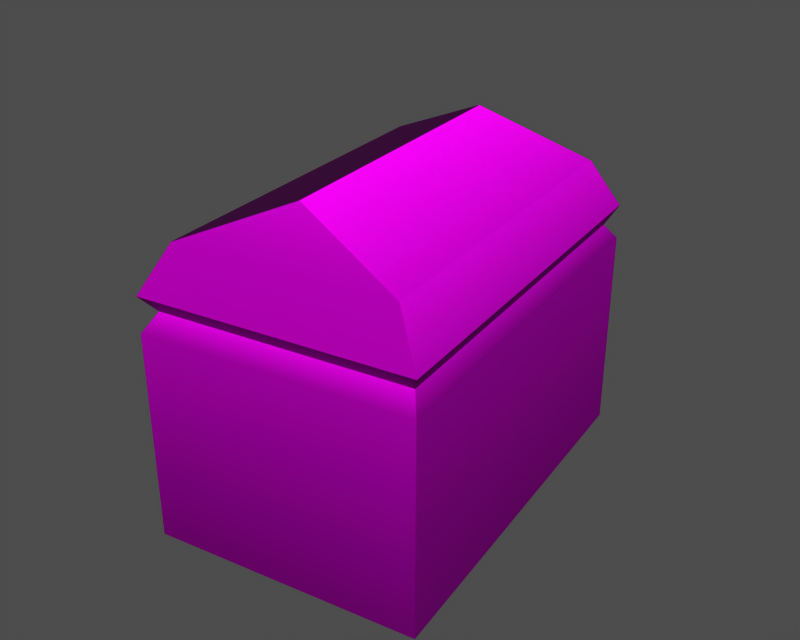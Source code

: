 # Source: id210192.blend  (saved by Blender 3.6.13; exported with 4.5.12 LTS)
import bpy
from mathutils import Matrix  # noqa: F401  (used for matrix-valued properties, if any)

bpy.ops.wm.read_factory_settings(use_empty=True)
scene = bpy.context.scene
scene.name = '1'

# ---- collections
col_collection_1 = bpy.data.collections.new('Collection 1'); scene.collection.children.link(col_collection_1)

# ---- images (referenced by path relative to the original .blend; pixels are not part of the script)
import os
ASSET_DIR = os.environ.get("B2B_ASSET_DIR", "")  # directory of the original .blend (textures are referenced by path, not embedded)
HERE = os.path.dirname(os.path.abspath(__file__))  # packed textures are extracted next to this script under _unpacked/

def load_image(name, relpath, width, height, colorspace="sRGB"):
    """Load a texture the original file referenced (path relative to the .blend, or extracted next to this script)."""
    p = next((c for c in (os.path.join(HERE, relpath), os.path.join(ASSET_DIR, relpath)) if relpath and os.path.exists(c)), "")
    if p:
        img = bpy.data.images.load(p, check_existing=True)
        img.name = name
    else:  # same state as the original file: an image datablock whose file is absent (Cycles renders it pink)
        img = bpy.data.images.new(name, width, height)
        img.source = "FILE"
        img.filepath = "//" + (relpath or name)
    img.colorspace_settings.name = colorspace
    return img
img_top_diff_0 = load_image('top_diff_0', 'dropitem03.dds', 1024, 1024, 'Non-Color')
img_top_norm_0 = load_image('top_norm_0', 'dropitem03_n.dds', 1024, 1024, 'Non-Color')
img_top_spec_0 = load_image('top_spec_0', 'dropitem03_sp.dds', 1024, 1024, 'Non-Color')

# ---- materials (node trees are filled in below, after node groups)
mat_top_mat_001 = bpy.data.materials.new('top_mat.001')

# ---- material node trees
mat_top_mat_001.use_nodes = True; mat_top_mat_001.node_tree.nodes.clear()
_N = mat_top_mat_001.node_tree.nodes; _L = mat_top_mat_001.node_tree.links
n0 = _N.new('ShaderNodeBsdfPrincipled'); n0.name = 'Principled BSDF'; n0.location = (0, 0)
n0.distribution = 'GGX'
n0.subsurface_method = 'RANDOM_WALK_SKIN'
n0.inputs[3].default_value = 1.45
n0.inputs[27].default_value = (0.0, 0.0, 0.0, 1.0)
n0.inputs[28].default_value = 1.0
n1 = _N.new('ShaderNodeOutputMaterial'); n1.name = 'Material Output'; n1.location = (0, 0)
n2 = _N.new('ShaderNodeTexImage'); n2.name = 'Image Texture'; n2.location = (0, 0)
n2.image = img_top_diff_0
n3 = _N.new('ShaderNodeUVMap'); n3.name = 'UV Map'; n3.location = (0, 0)
n4 = _N.new('ShaderNodeTexImage'); n4.name = 'Image Texture.001'; n4.location = (0, 0)
n4.image = img_top_norm_0
n5 = _N.new('ShaderNodeNormalMap'); n5.name = 'Normal Map'; n5.location = (0, 0)
n6 = _N.new('ShaderNodeUVMap'); n6.name = 'UV Map.001'; n6.location = (0, 0)
n7 = _N.new('ShaderNodeTexImage'); n7.name = 'Image Texture.002'; n7.location = (0, 0)
n7.image = img_top_spec_0
n8 = _N.new('ShaderNodeUVMap'); n8.name = 'UV Map.002'; n8.location = (0, 0)
_L.new(n0.outputs[0], n1.inputs[0])
_L.new(n2.outputs[0], n0.inputs[0])
_L.new(n3.outputs[0], n2.inputs[0])
_L.new(n4.outputs[0], n5.inputs[1])
_L.new(n5.outputs[0], n0.inputs[5])
_L.new(n6.outputs[0], n4.inputs[0])
_L.new(n7.outputs[0], n0.inputs[13])
_L.new(n8.outputs[0], n7.inputs[0])
n1.is_active_output = True

# ---- meshes
me_top = bpy.data.meshes.new('top')
me_top.from_pydata([(2.498, -4.381, 34.22), (-3.474, 33.54, 34.21), (-14.25, 28.58, 39.17), (-9.282, -2.968, 39.18), (-20.06, -7.933, 34.22), (-26.03, 29.99, 34.21), (-29.09, 31.59, 29.17), (-22.48, -10.4, 29.18), (-29.09, 31.59, 29.17), (-26.03, 29.99, 34.21), (-3.474, 33.54, 34.21), (-1.056, 36.01, 29.17), (-1.056, 36.01, 29.17), (5.558, -5.985, 29.18), (-21.71, -8.734, 27.33), (-22.48, -10.4, 29.18), (-29.09, 31.59, 29.17), (-27.84, 30.24, 27.32), (-20.06, -7.933, 34.22), (-9.282, -2.968, 39.18), (-14.25, 28.58, 39.17), (-26.03, 29.99, 34.21), (-14.25, 28.58, 39.17), (-1.056, 36.01, 29.17), (-1.825, 34.34, 27.32), (-27.84, 30.24, 27.32), (-29.09, 31.59, 29.17), (5.558, -5.985, 29.18), (4.313, -4.636, 27.33), (-1.825, 34.34, 27.32), (-1.056, 36.01, 29.17), (2.498, -4.381, 34.22), (-20.06, -7.933, 34.22), (-22.48, -10.4, 29.18), (5.558, -5.985, 29.18), (-9.282, -2.968, 39.18), (5.558, -5.985, 29.18), (-22.48, -10.4, 29.18), (-21.71, -8.734, 27.33), (4.313, -4.636, 27.33), (-1.056, 36.0, 3.315), (-29.09, 31.59, 3.316), (-29.09, 31.59, 25.47), (-1.056, 36.01, 25.47), (5.557, -5.99, 3.322), (-22.48, -10.41, 3.323), (-29.09, 31.59, 3.316), (-1.056, 36.0, 3.315), (5.557, -5.99, 3.322), (-1.056, 36.0, 3.315), (-1.056, 36.01, 25.47), (5.557, -5.986, 25.48), (-1.825, 34.34, 27.32), (-27.84, 30.24, 27.32), (4.313, -4.636, 27.33), (-1.825, 34.34, 27.32), (-29.09, 31.59, 25.47), (-29.09, 31.59, 3.316), (-22.48, -10.41, 3.323), (-22.48, -10.4, 25.48), (-21.71, -8.734, 27.33), (-27.84, 30.24, 27.32), (-22.48, -10.4, 25.48), (-22.48, -10.41, 3.323), (5.557, -5.99, 3.322), (5.557, -5.986, 25.48), (4.313, -4.636, 27.33), (-21.71, -8.734, 27.33)], [], [(0, 1, 2), (3, 0, 2), (4, 5, 6), (6, 7, 4), (8, 9, 10), (10, 11, 8), (1, 0, 12), (0, 13, 12), (14, 15, 16), (16, 17, 14), (18, 19, 20), (20, 21, 18), (9, 22, 10), (23, 24, 25), (25, 26, 23), (27, 28, 29), (29, 30, 27), (31, 32, 33), (33, 34, 31), (35, 32, 31), (36, 37, 38), (38, 39, 36), (40, 41, 42), (42, 43, 40), (44, 45, 46), (46, 47, 44), (48, 49, 50), (50, 51, 48), (52, 43, 42), (42, 53, 52), (54, 51, 50), (50, 55, 54), (56, 57, 58), (58, 59, 56), (59, 60, 61), (61, 56, 59), (62, 63, 64), (64, 65, 62), (62, 65, 66), (66, 67, 62)])
me_top.polygons.foreach_set('use_smooth', [True] * 40)
_uv = me_top.uv_layers.new(name='UVTex')
_uv.uv.foreach_set('vector', [0.9798, 0.3278, 0.8254, 0.3278, 0.8384, 0.3778, 0.9668, 0.3778, 0.9798, 0.3278, 0.8384, 0.3778, 0.5403, 0.3278, 0.6947, 0.3278, 0.7029, 0.3046, 0.7029, 0.3046, 0.532, 0.3046, 0.5403, 0.3278, 0.703, 0.3069, 0.7141, 0.3288, 0.8059, 0.3288, 0.8059, 0.3288, 0.8171, 0.3069, 0.703, 0.3069, 0.8254, 0.3278, 0.9798, 0.3278, 0.8171, 0.3046, 0.9798, 0.3278, 0.988, 0.3046, 0.8171, 0.3046, 0.5381, 0.2961, 0.532, 0.3046, 0.7029, 0.3046, 0.7029, 0.3046, 0.6968, 0.2961, 0.5381, 0.2961, 0.5403, 0.3278, 0.5533, 0.3778, 0.6817, 0.3778, 0.6817, 0.3778, 0.6947, 0.3278, 0.5403, 0.3278, 0.7141, 0.3288, 0.76, 0.3526, 0.8059, 0.3288, 0.8171, 0.3069, 0.813, 0.2973, 0.7071, 0.2973, 0.7071, 0.2973, 0.703, 0.3069, 0.8171, 0.3069, 0.988, 0.3046, 0.9819, 0.2961, 0.8232, 0.2961, 0.8232, 0.2961, 0.8171, 0.3046, 0.988, 0.3046, 0.8059, 0.3288, 0.7141, 0.3288, 0.703, 0.3069, 0.703, 0.3069, 0.8171, 0.3069, 0.8059, 0.3288, 0.76, 0.3526, 0.7141, 0.3288, 0.8059, 0.3288, 0.8171, 0.3069, 0.703, 0.3069, 0.7071, 0.2973, 0.7071, 0.2973, 0.813, 0.2973, 0.8171, 0.3069, 0.8171, 0.1989, 0.703, 0.1989, 0.703, 0.2876, 0.703, 0.2876, 0.8171, 0.2876, 0.8171, 0.1989, 0.988, 0.1989, 0.988, 0.08481, 0.8171, 0.08481, 0.8171, 0.08481, 0.8171, 0.1989, 0.988, 0.1989, 0.988, 0.1989, 0.8171, 0.1989, 0.8171, 0.2876, 0.8171, 0.2876, 0.988, 0.2876, 0.988, 0.1989, 0.813, 0.2973, 0.8171, 0.2876, 0.703, 0.2876, 0.703, 0.2876, 0.7071, 0.2973, 0.813, 0.2973, 0.9819, 0.2961, 0.988, 0.2876, 0.8171, 0.2876, 0.8171, 0.2876, 0.8232, 0.2961, 0.9819, 0.2961, 0.703, 0.2876, 0.703, 0.1989, 0.532, 0.1989, 0.532, 0.1989, 0.532, 0.2876, 0.703, 0.2876, 0.532, 0.2876, 0.5381, 0.2961, 0.6968, 0.2961, 0.6968, 0.2961, 0.703, 0.2876, 0.532, 0.2876, 0.703, 0.2876, 0.703, 0.1989, 0.8171, 0.1989, 0.8171, 0.1989, 0.8171, 0.2876, 0.703, 0.2876, 0.703, 0.2876, 0.8171, 0.2876, 0.813, 0.2973, 0.813, 0.2973, 0.7071, 0.2973, 0.703, 0.2876])
me_top.materials.append(mat_top_mat_001)
me_top.use_remesh_preserve_volume = False
me_top.use_remesh_preserve_attributes = False
me_top.use_mirror_vertex_groups = False
me_top.update()
arm_armature = bpy.data.armatures.new('armature')  # bones are not reproduced

# ---- objects
ob_id210192_obj = bpy.data.objects.new('id210192_obj', arm_armature)
ob_top = bpy.data.objects.new('top', me_top)

# ---- transforms, parenting, visibility, modifiers, constraints
ob_id210192_obj.location = (0.0, 0.0, 0.0)
ob_id210192_obj.lock_rotations_4d = False
ob_id210192_obj.empty_display_type = 'ARROWS'
ob_id210192_obj.show_in_front = True
ob_id210192_obj.lineart.crease_threshold = 0.0
ob_top.parent = ob_id210192_obj
ob_top.location = (0.0, 0.0, 0.0)
ob_top.lock_rotations_4d = False
ob_top.empty_display_type = 'ARROWS'
ob_top.lineart.crease_threshold = 0.0
_vg = ob_top.vertex_groups.new(name='root')
_vg.add([0, 1, 2, 3, 4, 5, 6, 7, 8, 9, 10, 11, 12, 13, 14, 15, 16, 17, 18, 19, 20, 21, 22, 23, 24, 25, 26, 27, 28, 29, 30, 31, 32, 33, 34, 35, 36, 37, 38, 39, 40, 41, 42, 43, 44, 45, 46, 47, 48, 49, 50, 51, 52, 53, 54, 55, 56, 57, 58, 59, 60, 61, 62, 63, 64, 65, 66, 67], 1.0, 'REPLACE')
_m = ob_top.modifiers.new('Armature', 'ARMATURE')
_m.object = ob_id210192_obj
_m.use_bone_envelopes = True

# ---- collection membership
col_collection_1.objects.link(ob_id210192_obj)
col_collection_1.objects.link(ob_top)

# ---- scene / render settings (as saved in the file)
scene.frame_start = 1; scene.frame_end = 250; scene.frame_set(1)
scene.render.engine = 'BLENDER_EEVEE_NEXT'
scene.render.image_settings.file_format = 'TARGA'
scene.render.image_settings.color_mode = 'RGB'
scene.render.image_settings.compression = 90
scene.render.resolution_x = 320
scene.render.resolution_y = 256
scene.render.fps = 25
scene.render.dither_intensity = 0.0
scene.render.use_compositing = False
scene.render.use_sequencer = False
scene.render.use_file_extension = False
scene.render.bake_margin = 2
scene.render.bake_bias = 0.0
scene.render.use_stamp_time = False
scene.render.use_stamp_date = False
scene.render.use_stamp_frame = False
scene.render.use_stamp_camera = False
scene.render.use_stamp_scene = False
scene.render.use_stamp_filename = False
scene.render.use_stamp_render_time = False
scene.render.stamp_font_size = 0
scene.render.stamp_foreground = (0.0, 0.0, 0.0, 0.0)
scene.render.stamp_background = (0.0, 0.0, 0.0, 0.0)
scene.cycles.use_denoising = False
scene.cycles.samples = 10
scene.cycles.sampling_pattern = 'TABULATED_SOBOL'
scene.cycles.light_sampling_threshold = 0.0
scene.cycles.use_adaptive_sampling = False
scene.cycles.use_light_tree = False
scene.cycles.blur_glossy = 0.0
scene.cycles.volume_bounces = 1
scene.cycles.pixel_filter_type = 'GAUSSIAN'
scene.cycles.sample_clamp_indirect = 0.0
scene.view_settings.view_transform = 'Raw'
bpy.context.view_layer.update()

# ---- added for rendering (the .blend has no active camera and no usable light): camera, sun + grey world if the file has none
cam_auto = bpy.data.cameras.new('AutoCamera')
cam_auto.lens = 50.0
cam_auto.sensor_width = 36.0
cam_auto.clip_end = 1106.14
ob_auto_camera = bpy.data.objects.new('AutoCamera', cam_auto)
scene.collection.objects.link(ob_auto_camera)
ob_auto_camera.location = (51.2621, -62.8333, 71.669)
ob_auto_camera.rotation_euler = (1.09748, -7.21219e-08, 0.694738)
scene.camera = ob_auto_camera
light_auto_sun = bpy.data.lights.new('AutoSun', 'SUN')
light_auto_sun.energy = 3.0
light_auto_sun.angle = 0.0523599
ob_auto_sun = bpy.data.objects.new('AutoSun', light_auto_sun)
scene.collection.objects.link(ob_auto_sun)
ob_auto_sun.rotation_euler = (0.872665, 0.174533, 0.523599)
if scene.world is None:
    world_auto = bpy.data.worlds.new('AutoWorld')
    world_auto.color = (0.3, 0.3, 0.3)
    scene.world = world_auto
bpy.context.view_layer.update()
